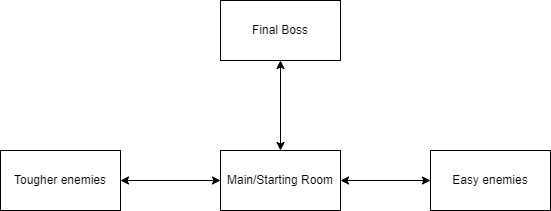

The diagram above was exported from draw.io. Its source (the exported page's mxGraphModel, read from the mxfile embedded in the PNG):
<mxGraphModel dx="1145" dy="611" grid="1" gridSize="10" guides="1" tooltips="1" connect="1" arrows="1" fold="1" page="1" pageScale="1" pageWidth="850" pageHeight="1100" math="0" shadow="0">
  <root>
    <mxCell id="0" />
    <mxCell id="1" parent="0" />
    <mxCell id="gNdCgtoLk2DNnKBQcZnz-1" value="Main/Starting Room" style="rounded=0;whiteSpace=wrap;html=1;" vertex="1" parent="1">
      <mxGeometry x="350" y="240" width="120" height="60" as="geometry" />
    </mxCell>
    <mxCell id="gNdCgtoLk2DNnKBQcZnz-2" value="Final Boss" style="rounded=0;whiteSpace=wrap;html=1;" vertex="1" parent="1">
      <mxGeometry x="350" y="90" width="120" height="60" as="geometry" />
    </mxCell>
    <mxCell id="gNdCgtoLk2DNnKBQcZnz-3" value="Easy enemies" style="rounded=0;whiteSpace=wrap;html=1;" vertex="1" parent="1">
      <mxGeometry x="560" y="240" width="120" height="60" as="geometry" />
    </mxCell>
    <mxCell id="gNdCgtoLk2DNnKBQcZnz-4" value="Tougher enemies" style="rounded=0;whiteSpace=wrap;html=1;" vertex="1" parent="1">
      <mxGeometry x="130" y="240" width="120" height="60" as="geometry" />
    </mxCell>
    <mxCell id="gNdCgtoLk2DNnKBQcZnz-5" value="" style="endArrow=classic;startArrow=classic;html=1;rounded=0;exitX=1;exitY=0.5;exitDx=0;exitDy=0;entryX=0;entryY=0.5;entryDx=0;entryDy=0;" edge="1" parent="1" source="gNdCgtoLk2DNnKBQcZnz-1" target="gNdCgtoLk2DNnKBQcZnz-3">
      <mxGeometry width="50" height="50" relative="1" as="geometry">
        <mxPoint x="490" y="290" as="sourcePoint" />
        <mxPoint x="540" y="240" as="targetPoint" />
      </mxGeometry>
    </mxCell>
    <mxCell id="gNdCgtoLk2DNnKBQcZnz-6" value="" style="endArrow=classic;startArrow=classic;html=1;rounded=0;exitX=1;exitY=0.5;exitDx=0;exitDy=0;entryX=0;entryY=0.5;entryDx=0;entryDy=0;" edge="1" parent="1" source="gNdCgtoLk2DNnKBQcZnz-4" target="gNdCgtoLk2DNnKBQcZnz-1">
      <mxGeometry width="50" height="50" relative="1" as="geometry">
        <mxPoint x="340" y="400" as="sourcePoint" />
        <mxPoint x="390" y="350" as="targetPoint" />
      </mxGeometry>
    </mxCell>
    <mxCell id="gNdCgtoLk2DNnKBQcZnz-7" value="" style="endArrow=classic;startArrow=classic;html=1;rounded=0;exitX=0.5;exitY=0;exitDx=0;exitDy=0;entryX=0.5;entryY=1;entryDx=0;entryDy=0;" edge="1" parent="1" source="gNdCgtoLk2DNnKBQcZnz-1" target="gNdCgtoLk2DNnKBQcZnz-2">
      <mxGeometry width="50" height="50" relative="1" as="geometry">
        <mxPoint x="540" y="420" as="sourcePoint" />
        <mxPoint x="590" y="370" as="targetPoint" />
      </mxGeometry>
    </mxCell>
  </root>
</mxGraphModel>